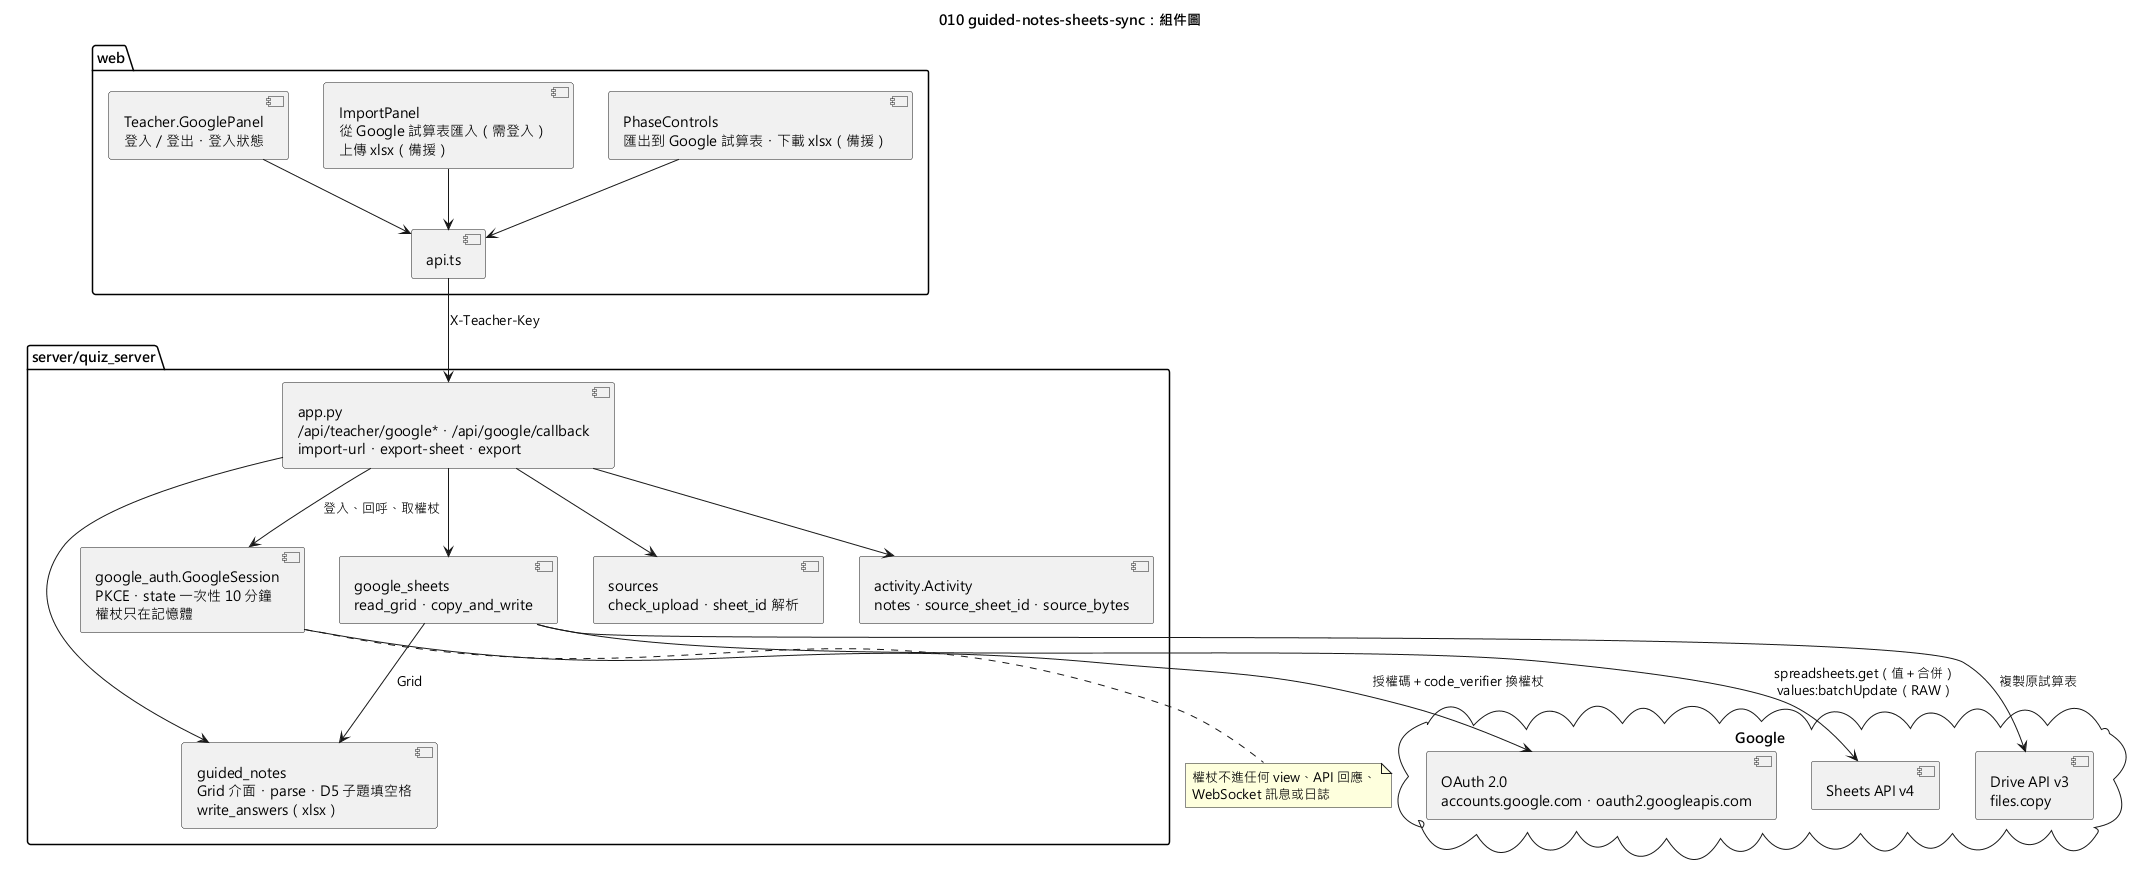

The diagram above was rendered by PlantUML. Its source (embedded in the PNG):
@startuml 010-guided-notes-sheets-sync-component
skinparamlocked defaultFontName Microsoft JhengHei
title 010 guided-notes-sheets-sync：組件圖

package "web" {
  [Teacher.GooglePanel\n登入／登出・登入狀態] as GP
  [ImportPanel\n從 Google 試算表匯入（需登入）\n上傳 xlsx（備援）] as IP
  [PhaseControls\n匯出到 Google 試算表・下載 xlsx（備援）] as PC
  [api.ts] as Api
}

package "server/quiz_server" {
  [app.py\n/api/teacher/google*・/api/google/callback\nimport-url・export-sheet・export] as App
  [google_auth.GoogleSession\nPKCE・state 一次性 10 分鐘\n權杖只在記憶體] as Auth
  [google_sheets\nread_grid・copy_and_write] as GS
  [guided_notes\nGrid 介面・parse・D5 子題填空格\nwrite_answers（xlsx）] as Notes
  [sources\ncheck_upload・sheet_id 解析] as Src
  [activity.Activity\nnotes・source_sheet_id・source_bytes] as Act
}

cloud "Google" {
  [OAuth 2.0\naccounts.google.com・oauth2.googleapis.com] as G_OAuth
  [Sheets API v4] as G_Sheets
  [Drive API v3\nfiles.copy] as G_Drive
}

GP --> Api
IP --> Api
PC --> Api
Api --> App : X-Teacher-Key
App --> Auth : 登入、回呼、取權杖
App --> Src
App --> GS
App --> Notes
App --> Act
Auth --> G_OAuth : 授權碼＋code_verifier 換權杖
GS --> G_Sheets : spreadsheets.get（值＋合併）\nvalues:batchUpdate（RAW）
GS --> G_Drive : 複製原試算表
GS --> Notes : Grid
note bottom of Auth
  權杖不進任何 view、API 回應、
  WebSocket 訊息或日誌
end note
@enduml